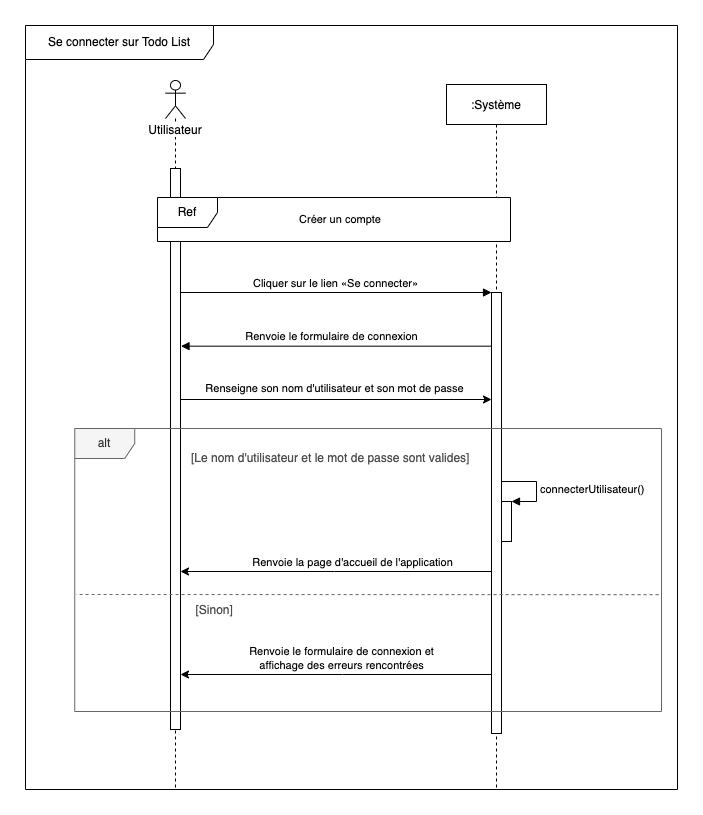

The diagram above was exported from draw.io. Its source (the exported page's mxGraphModel, read from the mxfile embedded in the PNG):
<mxGraphModel dx="1037" dy="745" grid="0" gridSize="10" guides="1" tooltips="1" connect="1" arrows="1" fold="1" page="0" pageScale="1" pageWidth="827" pageHeight="1169" math="0" shadow="0">
  <root>
    <mxCell id="SNoj_4DzQ8xLp3dp3lrc-0" />
    <mxCell id="SNoj_4DzQ8xLp3dp3lrc-1" parent="SNoj_4DzQ8xLp3dp3lrc-0" />
    <mxCell id="SNoj_4DzQ8xLp3dp3lrc-2" value="Se connecter sur Todo List" style="shape=umlFrame;whiteSpace=wrap;html=1;width=188;height=34;strokeColor=default;" parent="SNoj_4DzQ8xLp3dp3lrc-1" vertex="1">
      <mxGeometry x="37" y="21" width="652" height="764" as="geometry" />
    </mxCell>
    <mxCell id="SNoj_4DzQ8xLp3dp3lrc-4" value=":Système" style="shape=umlLifeline;perimeter=lifelinePerimeter;container=1;collapsible=0;recursiveResize=0;rounded=0;shadow=0;strokeWidth=1;" parent="SNoj_4DzQ8xLp3dp3lrc-1" vertex="1">
      <mxGeometry x="458" y="80" width="100" height="705" as="geometry" />
    </mxCell>
    <mxCell id="SNoj_4DzQ8xLp3dp3lrc-5" value="" style="points=[];perimeter=orthogonalPerimeter;rounded=0;shadow=0;strokeWidth=1;" parent="SNoj_4DzQ8xLp3dp3lrc-4" vertex="1">
      <mxGeometry x="45" y="208" width="10" height="441" as="geometry" />
    </mxCell>
    <mxCell id="SNoj_4DzQ8xLp3dp3lrc-8" value="Cliquer sur le lien «Se connecter»" style="verticalAlign=bottom;endArrow=block;shadow=0;strokeWidth=1;" parent="SNoj_4DzQ8xLp3dp3lrc-1" target="SNoj_4DzQ8xLp3dp3lrc-5" edge="1">
      <mxGeometry relative="1" as="geometry">
        <mxPoint x="192.5" y="288" as="sourcePoint" />
        <mxPoint x="470" y="288" as="targetPoint" />
      </mxGeometry>
    </mxCell>
    <mxCell id="SNoj_4DzQ8xLp3dp3lrc-9" value="" style="rounded=0;orthogonalLoop=1;jettySize=auto;html=1;startArrow=none;startFill=0;endArrow=block;endFill=1;" parent="SNoj_4DzQ8xLp3dp3lrc-1" edge="1">
      <mxGeometry relative="1" as="geometry">
        <mxPoint x="192.5" y="341.67999999999995" as="targetPoint" />
        <mxPoint x="503" y="341.67999999999995" as="sourcePoint" />
      </mxGeometry>
    </mxCell>
    <mxCell id="SNoj_4DzQ8xLp3dp3lrc-10" value="Renvoie le formulaire de connexion" style="edgeLabel;html=1;align=center;verticalAlign=middle;resizable=0;points=[];" parent="SNoj_4DzQ8xLp3dp3lrc-9" vertex="1" connectable="0">
      <mxGeometry x="0.0846" relative="1" as="geometry">
        <mxPoint x="7" y="-10" as="offset" />
      </mxGeometry>
    </mxCell>
    <mxCell id="SNoj_4DzQ8xLp3dp3lrc-22" value="&lt;span style=&quot;background-color: rgb(255 , 255 , 255)&quot;&gt;Utilisateur&lt;/span&gt;" style="shape=umlLifeline;participant=umlActor;perimeter=lifelinePerimeter;whiteSpace=wrap;html=1;container=1;collapsible=0;recursiveResize=0;verticalAlign=top;spacingTop=36;outlineConnect=0;size=38;" parent="SNoj_4DzQ8xLp3dp3lrc-1" vertex="1">
      <mxGeometry x="177" y="76" width="20" height="707" as="geometry" />
    </mxCell>
    <mxCell id="SNoj_4DzQ8xLp3dp3lrc-23" value="" style="html=1;points=[];perimeter=orthogonalPerimeter;" parent="SNoj_4DzQ8xLp3dp3lrc-22" vertex="1">
      <mxGeometry x="5" y="88" width="10" height="561" as="geometry" />
    </mxCell>
    <mxCell id="QFVdFuExUhIMcNDzcFev-0" value="Ref" style="shape=umlFrame;whiteSpace=wrap;html=1;swimlaneFillColor=#FFFFFF;" parent="SNoj_4DzQ8xLp3dp3lrc-1" vertex="1">
      <mxGeometry x="169" y="193" width="353" height="44" as="geometry" />
    </mxCell>
    <mxCell id="QFVdFuExUhIMcNDzcFev-1" value="Créer un compte" style="text;html=1;strokeColor=none;fillColor=none;align=center;verticalAlign=middle;whiteSpace=wrap;rounded=0;labelBackgroundColor=#FFFFFF;fontFamily=Helvetica;fontSize=11;fontColor=default;" parent="SNoj_4DzQ8xLp3dp3lrc-1" vertex="1">
      <mxGeometry x="244.5" y="200" width="214" height="30" as="geometry" />
    </mxCell>
    <mxCell id="c0Gh0hBuH76hoO6ui2kn-0" style="edgeStyle=orthogonalEdgeStyle;rounded=0;orthogonalLoop=1;jettySize=auto;html=1;" parent="SNoj_4DzQ8xLp3dp3lrc-1" target="SNoj_4DzQ8xLp3dp3lrc-5" edge="1">
      <mxGeometry relative="1" as="geometry">
        <mxPoint x="192" y="431" as="sourcePoint" />
        <mxPoint x="503" y="431" as="targetPoint" />
        <Array as="points">
          <mxPoint x="192" y="395" />
        </Array>
      </mxGeometry>
    </mxCell>
    <mxCell id="c0Gh0hBuH76hoO6ui2kn-1" value="Renseigne son nom d'utilisateur et son mot de passe" style="edgeLabel;html=1;align=center;verticalAlign=middle;resizable=0;points=[];" parent="c0Gh0hBuH76hoO6ui2kn-0" vertex="1" connectable="0">
      <mxGeometry x="0.0804" relative="1" as="geometry">
        <mxPoint x="2" y="-12" as="offset" />
      </mxGeometry>
    </mxCell>
    <mxCell id="LEnPdjSJfzGYvu6MEqNo-0" value="[Le nom d'utilisateur et le mot de passe sont valides]" style="text;align=left;verticalAlign=middle;spacingLeft=4;spacingRight=4;overflow=hidden;points=[[0,0.5],[1,0.5]];portConstraint=eastwest;rotatable=0;fontColor=#4D4D4D;" parent="SNoj_4DzQ8xLp3dp3lrc-1" vertex="1">
      <mxGeometry x="197" y="438" width="300" height="30" as="geometry" />
    </mxCell>
    <mxCell id="LEnPdjSJfzGYvu6MEqNo-1" value="[Sinon]" style="text;align=left;verticalAlign=middle;spacingLeft=4;spacingRight=4;overflow=hidden;points=[[0,0.5],[1,0.5]];portConstraint=eastwest;rotatable=0;fontColor=#4D4D4D;" parent="SNoj_4DzQ8xLp3dp3lrc-1" vertex="1">
      <mxGeometry x="201.5" y="590" width="300" height="30" as="geometry" />
    </mxCell>
    <mxCell id="YNwoDHOWjSkdRRzSSq3A-0" value="" style="html=1;points=[];perimeter=orthogonalPerimeter;" parent="SNoj_4DzQ8xLp3dp3lrc-1" vertex="1">
      <mxGeometry x="513" y="497" width="10" height="40" as="geometry" />
    </mxCell>
    <mxCell id="YNwoDHOWjSkdRRzSSq3A-1" value="connecterUtilisateur()" style="edgeStyle=orthogonalEdgeStyle;html=1;align=left;spacingLeft=2;endArrow=block;rounded=0;entryX=1;entryY=0;" parent="SNoj_4DzQ8xLp3dp3lrc-1" edge="1">
      <mxGeometry x="0.0744" relative="1" as="geometry">
        <mxPoint x="513" y="477.0232558139535" as="sourcePoint" />
        <Array as="points">
          <mxPoint x="548" y="477" />
          <mxPoint x="548" y="497" />
        </Array>
        <mxPoint x="523" y="497" as="targetPoint" />
        <mxPoint as="offset" />
      </mxGeometry>
    </mxCell>
    <mxCell id="YNwoDHOWjSkdRRzSSq3A-2" style="edgeStyle=orthogonalEdgeStyle;rounded=0;orthogonalLoop=1;jettySize=auto;html=1;" parent="SNoj_4DzQ8xLp3dp3lrc-1" source="SNoj_4DzQ8xLp3dp3lrc-5" target="SNoj_4DzQ8xLp3dp3lrc-23" edge="1">
      <mxGeometry relative="1" as="geometry">
        <Array as="points">
          <mxPoint x="346" y="567" />
          <mxPoint x="346" y="567" />
        </Array>
      </mxGeometry>
    </mxCell>
    <mxCell id="YNwoDHOWjSkdRRzSSq3A-3" value="Renvoie la page d'accueil de l'application" style="edgeLabel;html=1;align=center;verticalAlign=middle;resizable=0;points=[];" parent="YNwoDHOWjSkdRRzSSq3A-2" vertex="1" connectable="0">
      <mxGeometry x="-0.1597" y="-1" relative="1" as="geometry">
        <mxPoint x="-9" y="-9" as="offset" />
      </mxGeometry>
    </mxCell>
    <mxCell id="YNwoDHOWjSkdRRzSSq3A-4" style="edgeStyle=orthogonalEdgeStyle;rounded=0;orthogonalLoop=1;jettySize=auto;html=1;" parent="SNoj_4DzQ8xLp3dp3lrc-1" source="SNoj_4DzQ8xLp3dp3lrc-5" target="SNoj_4DzQ8xLp3dp3lrc-23" edge="1">
      <mxGeometry relative="1" as="geometry">
        <Array as="points">
          <mxPoint x="354" y="670" />
          <mxPoint x="354" y="670" />
        </Array>
      </mxGeometry>
    </mxCell>
    <mxCell id="YNwoDHOWjSkdRRzSSq3A-5" value="Renvoie le formulaire de connexion et&lt;br&gt;affichage des erreurs rencontrées" style="edgeLabel;html=1;align=center;verticalAlign=middle;resizable=0;points=[];" parent="YNwoDHOWjSkdRRzSSq3A-4" vertex="1" connectable="0">
      <mxGeometry x="-0.0654" y="-2" relative="1" as="geometry">
        <mxPoint x="-6" y="-15" as="offset" />
      </mxGeometry>
    </mxCell>
    <mxCell id="C4PdUDQVMGVaktQluR7b-0" value="alt" style="shape=umlFrame;whiteSpace=wrap;html=1;fillColor=#f5f5f5;fontColor=#333333;strokeColor=#666666;" parent="SNoj_4DzQ8xLp3dp3lrc-1" vertex="1">
      <mxGeometry x="86.25" y="424" width="586.75" height="283" as="geometry" />
    </mxCell>
    <mxCell id="n6HOLAJA8Dj0IVoVk68j-0" value="" style="endArrow=none;dashed=1;endFill=0;endSize=12;html=1;rounded=0;fontColor=#000000;strokeColor=#666666;strokeWidth=1;startSize=6;jumpSize=6;shadow=0;targetPerimeterSpacing=0;sourcePerimeterSpacing=0;startFill=1;fillOpacity=100;fillColor=#f5f5f5;exitX=0.971;exitY=0.745;exitDx=0;exitDy=0;exitPerimeter=0;" parent="SNoj_4DzQ8xLp3dp3lrc-1" source="SNoj_4DzQ8xLp3dp3lrc-2" edge="1">
      <mxGeometry width="160" relative="1" as="geometry">
        <mxPoint x="615.2499999999998" y="590" as="sourcePoint" />
        <mxPoint x="87.75" y="590" as="targetPoint" />
      </mxGeometry>
    </mxCell>
  </root>
</mxGraphModel>